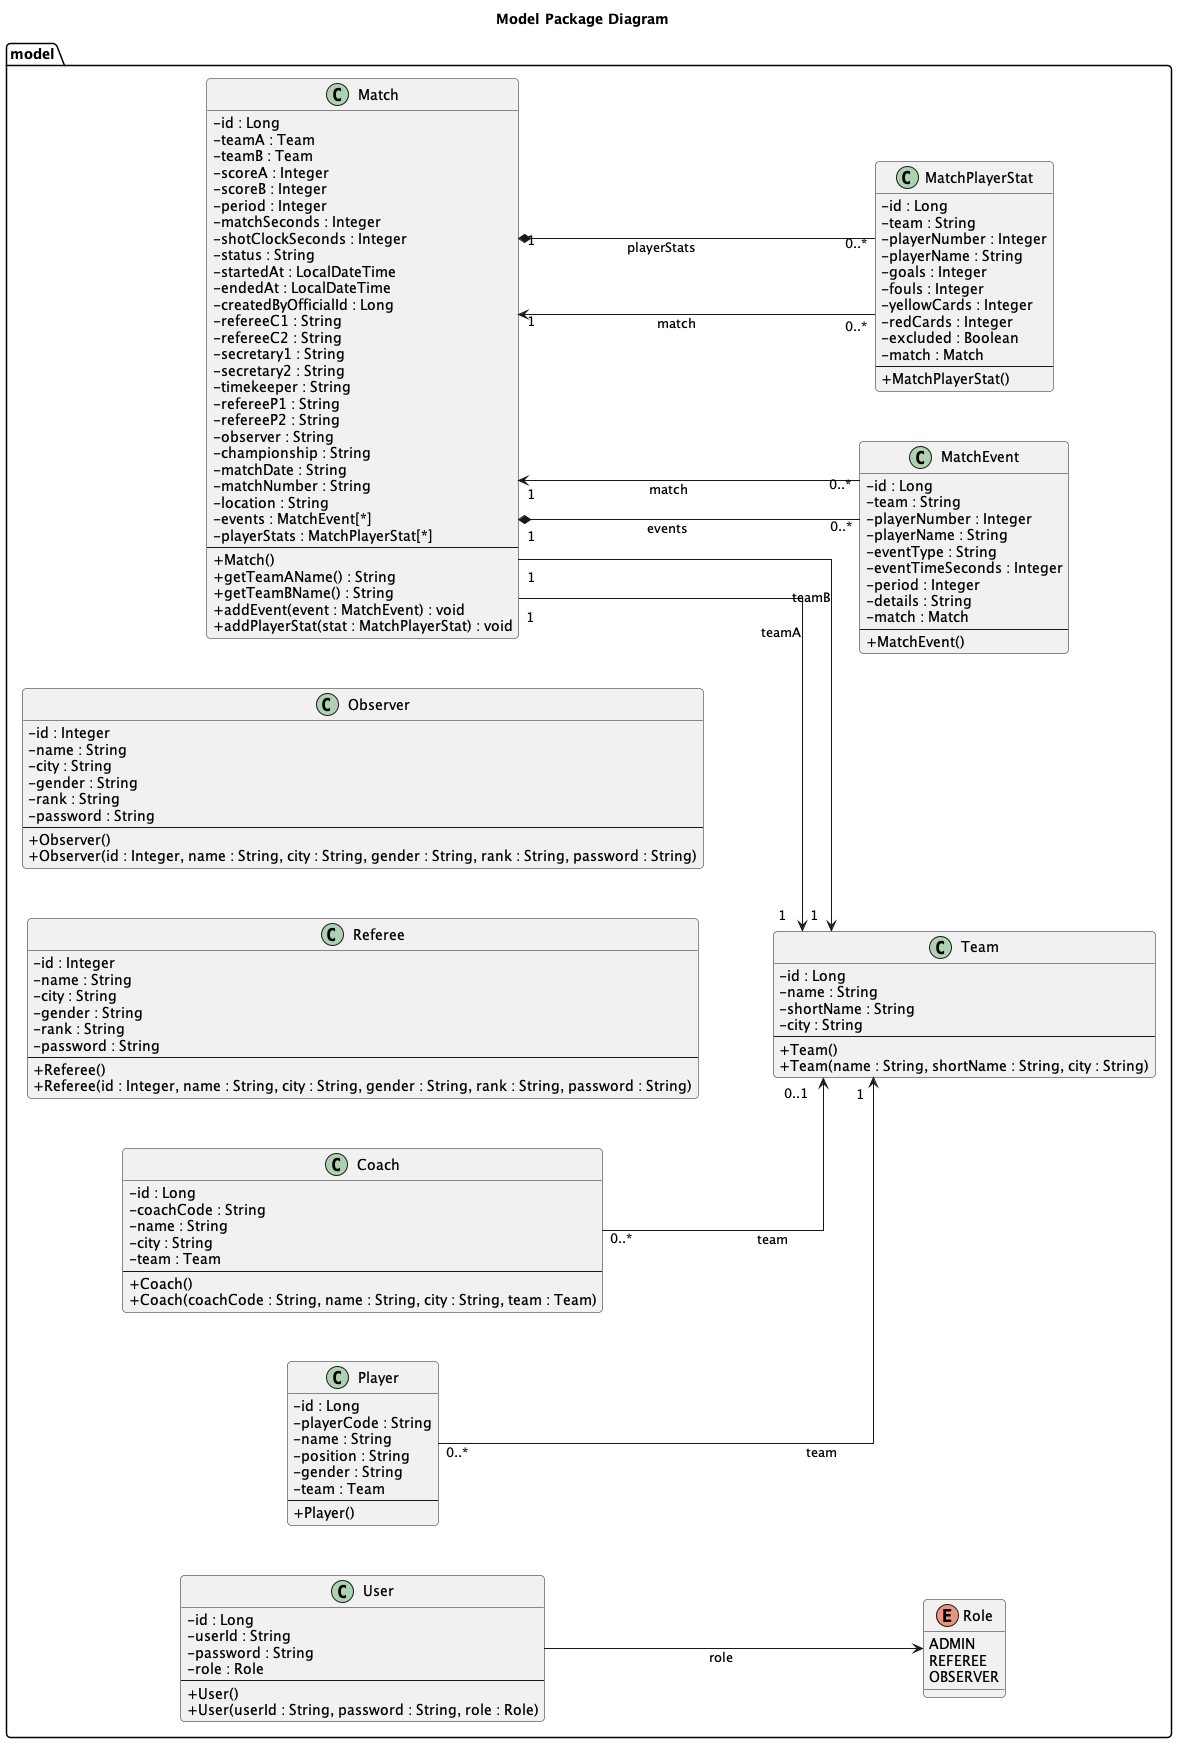

The diagram above was rendered by PlantUML. Its source (embedded in the PNG):
@startuml
title Model Package Diagram

left to right direction

skinparam backgroundColor white
skinparam shadowing false
skinparam linetype ortho
skinparam ranksep 70
skinparam nodesep 50
skinparam roundcorner 8
skinparam classAttributeIconSize 0

package "model" {

enum Role {
  ADMIN
  REFEREE
  OBSERVER
}

class User {
  - id : Long
  - userId : String
  - password : String
  - role : Role
  --
  + User()
  + User(userId : String, password : String, role : Role)
}

class Team {
  - id : Long
  - name : String
  - shortName : String
  - city : String
  --
  + Team()
  + Team(name : String, shortName : String, city : String)
}

class Player {
  - id : Long
  - playerCode : String
  - name : String
  - position : String
  - gender : String
  - team : Team
  --
  + Player()
}

class Coach {
  - id : Long
  - coachCode : String
  - name : String
  - city : String
  - team : Team
  --
  + Coach()
  + Coach(coachCode : String, name : String, city : String, team : Team)
}

class Referee {
  - id : Integer
  - name : String
  - city : String
  - gender : String
  - rank : String
  - password : String
  --
  + Referee()
  + Referee(id : Integer, name : String, city : String, gender : String, rank : String, password : String)
}

class Observer {
  - id : Integer
  - name : String
  - city : String
  - gender : String
  - rank : String
  - password : String
  --
  + Observer()
  + Observer(id : Integer, name : String, city : String, gender : String, rank : String, password : String)
}

class Match {
  - id : Long
  - teamA : Team
  - teamB : Team
  - scoreA : Integer
  - scoreB : Integer
  - period : Integer
  - matchSeconds : Integer
  - shotClockSeconds : Integer
  - status : String
  - startedAt : LocalDateTime
  - endedAt : LocalDateTime
  - createdByOfficialId : Long
  - refereeC1 : String
  - refereeC2 : String
  - secretary1 : String
  - secretary2 : String
  - timekeeper : String
  - refereeP1 : String
  - refereeP2 : String
  - observer : String
  - championship : String
  - matchDate : String
  - matchNumber : String
  - location : String
  - events : MatchEvent[*]
  - playerStats : MatchPlayerStat[*]
  --
  + Match()
  + getTeamAName() : String
  + getTeamBName() : String
  + addEvent(event : MatchEvent) : void
  + addPlayerStat(stat : MatchPlayerStat) : void
}

class MatchEvent {
  - id : Long
  - team : String
  - playerNumber : Integer
  - playerName : String
  - eventType : String
  - eventTimeSeconds : Integer
  - period : Integer
  - details : String
  - match : Match
  --
  + MatchEvent()
}

class MatchPlayerStat {
  - id : Long
  - team : String
  - playerNumber : Integer
  - playerName : String
  - goals : Integer
  - fouls : Integer
  - yellowCards : Integer
  - redCards : Integer
  - excluded : Boolean
  - match : Match
  --
  + MatchPlayerStat()
}

User --> Role : role

Player "0..*" --> "1" Team : team
Coach "0..*" --> "0..1" Team : team

Match "1" --> "1" Team : teamA
Match "1" --> "1" Team : teamB

Match "1" *-- "0..*" MatchEvent : events
Match "1" *-- "0..*" MatchPlayerStat : playerStats

MatchEvent "0..*" --> "1" Match : match
MatchPlayerStat "0..*" --> "1" Match : match

}
@enduml